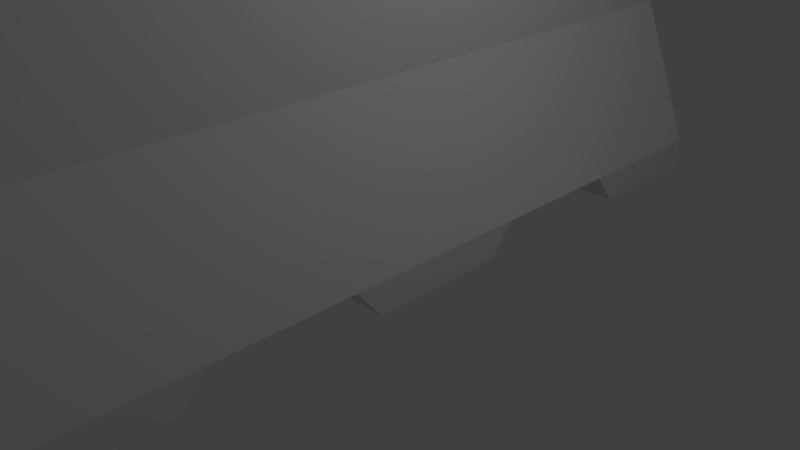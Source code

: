 # Source: concretebarrier.blend  (saved by Blender 2.77.0; exported with 4.5.12 LTS)
import bpy
from mathutils import Matrix  # noqa: F401  (used for matrix-valued properties, if any)

bpy.ops.wm.read_factory_settings(use_empty=True)
scene = bpy.context.scene
scene.name = 'Scene'

# ---- collections
col_collection_1 = bpy.data.collections.new('Collection 1'); scene.collection.children.link(col_collection_1)

# ---- materials (node trees are filled in below, after node groups)
mat_material = bpy.data.materials.new('Material')
mat_material.alpha_threshold = 0.0
mat_material.use_transparent_shadow = False
mat_material.roughness = 0.5
mat_material.line_color = (0.0, 0.0, 0.0, 1.0)

# ---- material node trees

# ---- world
world_world = bpy.data.worlds.new('World'); scene.world = world_world
world_world.color = (0.05088, 0.05088, 0.05088)
world_world.use_sun_shadow = False
world_world.sun_shadow_jitter_overblur = 0.0
world_world.cycles.sampling_method = 'MANUAL'

# ---- cameras
cam_camera = bpy.data.cameras.new('Camera')
cam_camera.clip_end = 100.0
cam_camera.lens = 35.0
cam_camera.sensor_width = 32.0
cam_camera.sensor_height = 18.0
cam_camera.ortho_scale = 7.314
cam_camera.dof.focus_distance = 0.0
cam_camera.dof.aperture_fstop = 128.0

# ---- lights
light_lamp = bpy.data.lights.new('Lamp', 'POINT')
light_lamp.transmission_factor = 0.0
light_lamp.cutoff_distance = 30.0
light_lamp.energy = 100.0
light_lamp.shadow_buffer_clip_start = 1.001
light_lamp.shadow_soft_size = 0.1
light_lamp.shadow_maximum_resolution = 0.006
light_lamp.use_absolute_resolution = True

# ---- meshes
me_cube = bpy.data.meshes.new('Cube')
me_cube.from_pydata([(1.187, 5.01, 0.4499), (1.187, -5.01, 0.4499), (0.3959, 5.01, 2.45), (0.3959, -5.01, 2.45), (0.3959, 5.01, 4.236), (0.3959, -5.01, 4.236), (0.15, 5.01, 4.517), (0.15, -5.01, 4.517), (1.187, 5.01, 0.02655), (1.187, -5.01, 0.02655), (1.187, 3.507, 0.4499), (1.187, 3.173, 0.4499), (1.187, 1.28, 0.4499), (1.187, 0.9464, 0.4499), (1.187, -0.9464, 0.4499), (1.187, -1.28, 0.4499), (1.187, -3.173, 0.4499), (1.187, -3.507, 0.4499), (0.3959, 3.507, 2.45), (0.3959, 3.173, 2.45), (0.3959, 1.28, 2.45), (0.3959, 0.9464, 2.45), (0.3959, -0.9464, 2.45), (0.3959, -1.28, 2.45), (0.3959, -3.173, 2.45), (0.3959, -3.507, 2.45), (0.3959, 3.507, 4.236), (0.3959, 3.173, 4.236), (0.3959, 1.28, 4.236), (0.3959, 0.9464, 4.236), (0.3959, -0.9464, 4.236), (0.3959, -1.28, 4.236), (0.3959, -3.173, 4.236), (0.3959, -3.507, 4.236), (0.15, 3.507, 4.517), (0.15, 3.173, 4.517), (0.15, 1.28, 4.517), (0.15, 0.9464, 4.517), (0.15, -0.9464, 4.517), (0.15, -1.28, 4.517), (0.15, -3.173, 4.517), (0.15, -3.507, 4.517), (1.187, 3.507, 0.02655), (1.187, 0.9464, 0.02655), (1.187, -0.9464, 0.02655), (1.187, -3.507, 0.02655), (0.15, 5.01, 0.4499), (0.15, -5.01, 0.4499), (0.15, 5.01, 2.45), (0.15, -5.01, 2.45), (0.15, 5.01, 4.236), (0.15, -5.01, 4.236), (0.15, 5.01, 0.02655), (0.15, -5.01, 0.02655), (0.15, -3.173, 0.4499), (0.15, -1.28, 0.4499), (0.15, 3.507, 0.02655), (0.15, 0.9464, 0.02655), (0.15, -0.9464, 0.02655), (0.15, -3.507, 0.02655), (0.15, 1.28, 0.4499), (0.15, 3.173, 0.4499), (-1.206, 5.01, 0.4499), (-1.206, -5.01, 0.4499), (-0.4142, 5.01, 2.45), (-0.4142, -5.01, 2.45), (-0.4142, 5.01, 4.236), (-0.4142, -5.01, 4.236), (-0.15, 5.01, 4.517), (-0.15, -5.01, 4.517), (-1.206, 5.01, 0.02655), (-1.206, -5.01, 0.02655), (-1.206, 3.507, 0.4499), (-1.206, 3.173, 0.4499), (-1.206, 1.28, 0.4499), (-1.206, 0.9464, 0.4499), (-1.206, -0.9464, 0.4499), (-1.206, -1.28, 0.4499), (-1.206, -3.173, 0.4499), (-1.206, -3.507, 0.4499), (-0.4142, 3.507, 2.45), (-0.4142, 3.173, 2.45), (-0.4142, 1.28, 2.45), (-0.4142, 0.9464, 2.45), (-0.4142, -0.9464, 2.45), (-0.4142, -1.28, 2.45), (-0.4142, -3.173, 2.45), (-0.4142, -3.507, 2.45), (-0.4142, 3.507, 4.236), (-0.4142, 3.173, 4.236), (-0.4142, 1.28, 4.236), (-0.4142, 0.9464, 4.236), (-0.4142, -0.9464, 4.236), (-0.4142, -1.28, 4.236), (-0.4142, -3.173, 4.236), (-0.4142, -3.507, 4.236), (-0.15, 3.507, 4.517), (-0.15, 3.173, 4.517), (-0.15, 1.28, 4.517), (-0.15, 0.9464, 4.517), (-0.15, -0.9464, 4.517), (-0.15, -1.28, 4.517), (-0.15, -3.173, 4.517), (-0.15, -3.507, 4.517), (-1.206, 3.507, 0.02655), (-1.206, 0.9464, 0.02655), (-1.206, -0.9464, 0.02655), (-1.206, -3.507, 0.02655), (-0.15, 5.01, 0.4499), (-0.15, -5.01, 0.4499), (-0.15, 5.01, 2.45), (-0.15, -5.01, 2.45), (-0.15, 5.01, 4.236), (-0.15, -5.01, 4.236), (-0.15, 5.01, 0.02655), (-0.15, -5.01, 0.02655), (-0.15, -3.173, 0.4499), (-0.15, -1.28, 0.4499), (-0.15, 3.507, 0.02655), (-0.15, 0.9464, 0.02655), (-0.15, -0.9464, 0.02655), (-0.15, -3.507, 0.02655), (-0.15, 1.28, 0.4499), (-0.15, 3.173, 0.4499), (1.187, 5.295, 0.4499), (0.3959, 5.295, 2.45), (1.187, -5.295, 0.4499), (0.3959, -5.295, 2.45), (0.3959, 5.295, 4.236), (0.3959, -5.295, 4.236), (0.15, 5.295, 4.517), (0.15, -5.295, 4.517), (1.187, -5.295, 0.02655), (1.187, 5.295, 0.02655), (0.15, 5.295, 0.4499), (0.15, -5.295, 0.4499), (0.15, 5.295, 2.45), (0.15, -5.295, 2.45), (0.15, 5.295, 4.236), (0.15, -5.295, 4.236), (0.15, 5.295, 0.02655), (0.15, -5.295, 0.02655), (-1.206, 5.295, 0.4499), (-0.4142, 5.295, 2.45), (-1.206, -5.295, 0.4499), (-0.4142, -5.295, 2.45), (-0.4142, 5.295, 4.236), (-0.4142, -5.295, 4.236), (-0.15, 5.295, 4.517), (-0.15, -5.295, 4.517), (-1.206, -5.295, 0.02655), (-1.206, 5.295, 0.02655), (-0.15, 5.295, 0.4499), (-0.15, -5.295, 0.4499), (-0.15, 5.295, 2.45), (-0.15, -5.295, 2.45), (-0.15, 5.295, 4.236), (-0.15, -5.295, 4.236), (-0.15, 5.295, 0.02655), (-0.15, -5.295, 0.02655)], [], [(17, 1, 9, 45), (17, 25, 3, 1), (18, 2, 4, 26), (26, 4, 6, 34), (5, 33, 41, 7), (33, 32, 40, 41), (32, 31, 39, 40), (31, 30, 38, 39), (30, 29, 37, 38), (29, 28, 36, 37), (28, 27, 35, 36), (27, 26, 34, 35), (10, 18, 19, 11), (11, 19, 20, 12), (12, 20, 21, 13), (13, 21, 22, 14), (14, 22, 23, 15), (15, 23, 24, 16), (16, 24, 25, 17), (3, 25, 33, 5), (25, 24, 32, 33), (24, 23, 31, 32), (23, 22, 30, 31), (22, 21, 29, 30), (21, 20, 28, 29), (20, 19, 27, 28), (19, 18, 26, 27), (0, 2, 18, 10), (13, 14, 44, 43), (14, 15, 44), (16, 17, 45), (11, 42, 10), (12, 13, 43), (56, 42, 11, 61), (60, 12, 43, 57), (0, 10, 42, 8), (58, 44, 15, 55), (54, 16, 45, 59), (70, 62, 142, 151), (47, 53, 141, 135), (63, 71, 150, 144), (3, 5, 129, 127), (4, 2, 125, 128), (7, 51, 139, 131), (69, 67, 147, 149), (9, 53, 59, 45), (50, 6, 130, 138), (44, 58, 57, 43), (16, 54, 55, 15), (12, 60, 61, 11), (42, 56, 52, 8), (122, 60, 57, 119), (97, 35, 34, 96), (121, 59, 53, 115), (118, 56, 61, 123), (109, 47, 49, 111), (98, 36, 35, 97), (115, 53, 47, 109), (123, 61, 60, 122), (110, 48, 46, 108), (99, 37, 36, 98), (108, 46, 52, 114), (114, 52, 56, 118), (112, 50, 48, 110), (100, 38, 37, 99), (116, 54, 59, 121), (111, 49, 51, 113), (101, 39, 38, 100), (119, 57, 58, 120), (69, 7, 41, 103), (102, 40, 39, 101), (120, 58, 55, 117), (68, 6, 50, 112), (103, 41, 40, 102), (117, 55, 54, 116), (113, 51, 7, 69), (79, 107, 71, 63), (79, 63, 65, 87), (80, 88, 66, 64), (88, 96, 68, 66), (67, 69, 103, 95), (95, 103, 102, 94), (94, 102, 101, 93), (93, 101, 100, 92), (92, 100, 99, 91), (91, 99, 98, 90), (90, 98, 97, 89), (89, 97, 96, 88), (72, 73, 81, 80), (73, 74, 82, 81), (74, 75, 83, 82), (75, 76, 84, 83), (76, 77, 85, 84), (77, 78, 86, 85), (78, 79, 87, 86), (65, 67, 95, 87), (87, 95, 94, 86), (86, 94, 93, 85), (85, 93, 92, 84), (84, 92, 91, 83), (83, 91, 90, 82), (82, 90, 89, 81), (81, 89, 88, 80), (62, 72, 80, 64), (75, 105, 106, 76), (76, 106, 77), (78, 107, 79), (73, 72, 104), (74, 105, 75), (118, 123, 73, 104), (122, 119, 105, 74), (62, 70, 104, 72), (120, 117, 77, 106), (116, 121, 107, 78), (66, 68, 148, 146), (53, 9, 132, 141), (108, 114, 158, 152), (8, 52, 140, 133), (115, 109, 153, 159), (1, 3, 127, 126), (51, 49, 137, 139), (71, 107, 121, 115), (67, 65, 145, 147), (106, 105, 119, 120), (78, 77, 117, 116), (74, 73, 123, 122), (104, 70, 114, 118), (134, 124, 133, 140), (139, 129, 131), (137, 127, 129, 139), (127, 137, 135, 126), (124, 134, 136, 125), (125, 136, 138, 128), (128, 138, 130), (126, 135, 141, 132), (152, 158, 151, 142), (157, 149, 147), (155, 157, 147, 145), (145, 144, 153, 155), (142, 143, 154, 152), (143, 146, 156, 154), (146, 148, 156), (144, 150, 159, 153), (109, 111, 155, 153), (52, 46, 134, 140), (6, 4, 128, 130), (110, 108, 152, 154), (5, 7, 131, 129), (112, 110, 154, 156), (62, 64, 143, 142), (111, 113, 157, 155), (65, 63, 144, 145), (114, 70, 151, 158), (9, 1, 126, 132), (71, 115, 159, 150), (0, 8, 133, 124), (49, 47, 135, 137), (68, 112, 156, 148), (46, 48, 136, 134), (113, 69, 149, 157), (64, 66, 146, 143), (48, 50, 138, 136), (2, 0, 124, 125), (96, 34, 6, 68)])
_uv = me_cube.uv_layers.new(name='UVMap')
_uv.uv.foreach_set('vector', [0.03541, 0.6347, 0.03541, 0.742, 0.006356, 0.742, 0.006356, 0.6347, 0.03541, 0.6347, 0.1859, 0.6347, 0.1859, 0.742, 0.03541, 0.742, 0.1859, 0.134, 0.1859, 0.02675, 0.3084, 0.02675, 0.3084, 0.134, 0.3084, 0.134, 0.3084, 0.02675, 0.3318, 0.02675, 0.3318, 0.134, 0.3084, 0.742, 0.3084, 0.6347, 0.3318, 0.6347, 0.3318, 0.742, 0.3084, 0.6347, 0.3084, 0.6109, 0.3318, 0.6109, 0.3318, 0.6347, 0.3084, 0.6109, 0.3084, 0.4758, 0.3318, 0.4758, 0.3318, 0.6109, 0.3084, 0.4758, 0.3084, 0.4519, 0.3318, 0.4519, 0.3318, 0.4758, 0.3084, 0.4519, 0.3084, 0.3168, 0.3318, 0.3168, 0.3318, 0.4519, 0.3084, 0.3168, 0.3084, 0.293, 0.3318, 0.293, 0.3318, 0.3168, 0.3084, 0.293, 0.3084, 0.1579, 0.3318, 0.1579, 0.3318, 0.293, 0.3084, 0.1579, 0.3084, 0.134, 0.3318, 0.134, 0.3318, 0.1579, 0.03541, 0.134, 0.1859, 0.134, 0.1859, 0.1579, 0.03541, 0.1579, 0.03541, 0.1579, 0.1859, 0.1579, 0.1859, 0.293, 0.03541, 0.293, 0.03541, 0.293, 0.1859, 0.293, 0.1859, 0.3168, 0.03541, 0.3168, 0.03541, 0.3168, 0.1859, 0.3168, 0.1859, 0.4519, 0.03541, 0.4519, 0.03541, 0.4519, 0.1859, 0.4519, 0.1859, 0.4758, 0.03541, 0.4758, 0.03541, 0.4758, 0.1859, 0.4758, 0.1859, 0.6109, 0.03541, 0.6109, 0.03541, 0.6109, 0.1859, 0.6109, 0.1859, 0.6347, 0.03541, 0.6347, 0.1859, 0.742, 0.1859, 0.6347, 0.3084, 0.6347, 0.3084, 0.742, 0.1859, 0.6347, 0.1859, 0.6109, 0.3084, 0.6109, 0.3084, 0.6347, 0.1859, 0.6109, 0.1859, 0.4758, 0.3084, 0.4758, 0.3084, 0.6109, 0.1859, 0.4758, 0.1859, 0.4519, 0.3084, 0.4519, 0.3084, 0.4758, 0.1859, 0.4519, 0.1859, 0.3168, 0.3084, 0.3168, 0.3084, 0.4519, 0.1859, 0.3168, 0.1859, 0.293, 0.3084, 0.293, 0.3084, 0.3168, 0.1859, 0.293, 0.1859, 0.1579, 0.3084, 0.1579, 0.3084, 0.293, 0.1859, 0.1579, 0.1859, 0.134, 0.3084, 0.134, 0.3084, 0.1579, 0.03541, 0.02675, 0.1859, 0.02675, 0.1859, 0.134, 0.03541, 0.134, 0.03541, 0.3168, 0.03541, 0.4519, 0.006356, 0.4519, 0.006356, 0.3168, 0.03541, 0.4519, 0.03541, 0.4758, 0.006356, 0.4519, 0.03541, 0.6109, 0.03541, 0.6347, 0.006356, 0.6347, 0.03541, 0.1579, 0.006356, 0.134, 0.03541, 0.134, 0.03541, 0.293, 0.03541, 0.3168, 0.006356, 0.3168, 0.2917, 0.8492, 0.2917, 0.7752, 0.3216, 0.7752, 0.3216, 0.8492, 0.5287, 0.8719, 0.5287, 0.946, 0.4988, 0.946, 0.4988, 0.8719, 0.03541, 0.02675, 0.03541, 0.134, 0.006356, 0.134, 0.006356, 0.02675, 0.4435, 0.8719, 0.4435, 0.946, 0.4136, 0.946, 0.4136, 0.8719, 0.4861, 0.8719, 0.4861, 0.946, 0.4562, 0.946, 0.4562, 0.8719, 0.3445, 0.742, 0.3742, 0.742, 0.3742, 0.7623, 0.3445, 0.7623, 0.9735, 0.03647, 0.9735, 0.006424, 0.9936, 0.006424, 0.9936, 0.03647, 0.3742, 0.02675, 0.3445, 0.02675, 0.3445, 0.006424, 0.3742, 0.006424, 0.1859, 0.742, 0.3084, 0.742, 0.3084, 0.7623, 0.1859, 0.7623, 0.3084, 0.02675, 0.1859, 0.02675, 0.1859, 0.006424, 0.3084, 0.006424, 0.9735, 0.3251, 0.9735, 0.3052, 0.9936, 0.3052, 0.9936, 0.3251, 0.6677, 0.02675, 0.646, 0.02675, 0.646, 0.006424, 0.6677, 0.006424, 0.6476, 0.7752, 0.6476, 0.8492, 0.5414, 0.8492, 0.5414, 0.7752, 0.8946, 0.693, 0.8946, 0.6731, 0.9147, 0.6731, 0.9147, 0.693, 0.9014, 0.4894, 0.9014, 0.5635, 0.7677, 0.5635, 0.7677, 0.4894, 0.006356, 0.946, 0.006356, 0.8719, 0.14, 0.8719, 0.14, 0.946, 0.6804, 0.8439, 0.6804, 0.7699, 0.8141, 0.7699, 0.8141, 0.8439, 0.1527, 0.946, 0.1527, 0.8719, 0.2589, 0.8719, 0.2589, 0.946, 0.5287, 0.8505, 0.5287, 0.8719, 0.4988, 0.8719, 0.4988, 0.8505, 0.9396, 0.5906, 0.9608, 0.5906, 0.9608, 0.6144, 0.9396, 0.6144, 0.5414, 0.8706, 0.5414, 0.8492, 0.6476, 0.8492, 0.6476, 0.8706, 0.2917, 0.8706, 0.2917, 0.8492, 0.3216, 0.8492, 0.3216, 0.8706, 0.8819, 0.9634, 0.8607, 0.9634, 0.8607, 0.8206, 0.8819, 0.8206, 0.9396, 0.4554, 0.9608, 0.4554, 0.9608, 0.5906, 0.9396, 0.5906, 0.8819, 0.9936, 0.8607, 0.9936, 0.8607, 0.9634, 0.8819, 0.9634, 0.8141, 0.7484, 0.8141, 0.7699, 0.6804, 0.7699, 0.6804, 0.7484, 0.8268, 0.8206, 0.848, 0.8206, 0.848, 0.9634, 0.8268, 0.9634, 0.9396, 0.4316, 0.9608, 0.4316, 0.9608, 0.4554, 0.9396, 0.4554, 0.8268, 0.9634, 0.848, 0.9634, 0.848, 0.9936, 0.8268, 0.9936, 0.2589, 0.8505, 0.2589, 0.8719, 0.1527, 0.8719, 0.1527, 0.8505, 0.8268, 0.6931, 0.848, 0.6931, 0.848, 0.8206, 0.8268, 0.8206, 0.9396, 0.2965, 0.9608, 0.2965, 0.9608, 0.4316, 0.9396, 0.4316, 0.4861, 0.8505, 0.4861, 0.8719, 0.4562, 0.8719, 0.4562, 0.8505, 0.8819, 0.8206, 0.8607, 0.8206, 0.8607, 0.6931, 0.8819, 0.6931, 0.9396, 0.2727, 0.9608, 0.2727, 0.9608, 0.2965, 0.9396, 0.2965, 0.7677, 0.5849, 0.7677, 0.5635, 0.9014, 0.5635, 0.9014, 0.5849, 0.9396, 0.006424, 0.9608, 0.006424, 0.9608, 0.1137, 0.9396, 0.1137, 0.9396, 0.1376, 0.9608, 0.1376, 0.9608, 0.2727, 0.9396, 0.2727, 0.4435, 0.8505, 0.4435, 0.8719, 0.4136, 0.8719, 0.4136, 0.8505, 0.8268, 0.6731, 0.848, 0.6731, 0.848, 0.6931, 0.8268, 0.6931, 0.9396, 0.1137, 0.9608, 0.1137, 0.9608, 0.1376, 0.9396, 0.1376, 0.14, 0.8505, 0.14, 0.8719, 0.006356, 0.8719, 0.006356, 0.8505, 0.8819, 0.6931, 0.8607, 0.6931, 0.8607, 0.6731, 0.8819, 0.6731, 0.3742, 0.134, 0.3445, 0.134, 0.3445, 0.02675, 0.3742, 0.02675, 0.3742, 0.134, 0.3742, 0.02675, 0.5206, 0.02675, 0.5206, 0.134, 0.5206, 0.6347, 0.646, 0.6347, 0.646, 0.742, 0.5206, 0.742, 0.646, 0.6347, 0.6677, 0.6347, 0.6677, 0.742, 0.646, 0.742, 0.646, 0.02675, 0.6677, 0.02675, 0.6677, 0.134, 0.646, 0.134, 0.646, 0.134, 0.6677, 0.134, 0.6677, 0.1579, 0.646, 0.1579, 0.646, 0.1579, 0.6677, 0.1579, 0.6677, 0.293, 0.646, 0.293, 0.646, 0.293, 0.6677, 0.293, 0.6677, 0.3168, 0.646, 0.3168, 0.646, 0.3168, 0.6677, 0.3168, 0.6677, 0.4519, 0.646, 0.4519, 0.646, 0.4519, 0.6677, 0.4519, 0.6677, 0.4758, 0.646, 0.4758, 0.646, 0.4758, 0.6677, 0.4758, 0.6677, 0.6109, 0.646, 0.6109, 0.646, 0.6109, 0.6677, 0.6109, 0.6677, 0.6347, 0.646, 0.6347, 0.3742, 0.6347, 0.3742, 0.6109, 0.5206, 0.6109, 0.5206, 0.6347, 0.3742, 0.6109, 0.3742, 0.4758, 0.5206, 0.4758, 0.5206, 0.6109, 0.3742, 0.4758, 0.3742, 0.4519, 0.5206, 0.4519, 0.5206, 0.4758, 0.3742, 0.4519, 0.3742, 0.3168, 0.5206, 0.3168, 0.5206, 0.4519, 0.3742, 0.3168, 0.3742, 0.293, 0.5206, 0.293, 0.5206, 0.3168, 0.3742, 0.293, 0.3742, 0.1579, 0.5206, 0.1579, 0.5206, 0.293, 0.3742, 0.1579, 0.3742, 0.134, 0.5206, 0.134, 0.5206, 0.1579, 0.5206, 0.02675, 0.646, 0.02675, 0.646, 0.134, 0.5206, 0.134, 0.5206, 0.134, 0.646, 0.134, 0.646, 0.1579, 0.5206, 0.1579, 0.5206, 0.1579, 0.646, 0.1579, 0.646, 0.293, 0.5206, 0.293, 0.5206, 0.293, 0.646, 0.293, 0.646, 0.3168, 0.5206, 0.3168, 0.5206, 0.3168, 0.646, 0.3168, 0.646, 0.4519, 0.5206, 0.4519, 0.5206, 0.4519, 0.646, 0.4519, 0.646, 0.4758, 0.5206, 0.4758, 0.5206, 0.4758, 0.646, 0.4758, 0.646, 0.6109, 0.5206, 0.6109, 0.5206, 0.6109, 0.646, 0.6109, 0.646, 0.6347, 0.5206, 0.6347, 0.3742, 0.742, 0.3742, 0.6347, 0.5206, 0.6347, 0.5206, 0.742, 0.3742, 0.4519, 0.3445, 0.4519, 0.3445, 0.3168, 0.3742, 0.3168, 0.3742, 0.3168, 0.3445, 0.3168, 0.3742, 0.293, 0.3742, 0.1579, 0.3445, 0.134, 0.3742, 0.134, 0.3742, 0.6109, 0.3742, 0.6347, 0.3445, 0.6347, 0.3742, 0.4758, 0.3445, 0.4519, 0.3742, 0.4519, 0.2917, 0.8706, 0.3216, 0.8706, 0.3216, 0.946, 0.2917, 0.946, 0.5287, 0.8505, 0.4988, 0.8505, 0.4988, 0.7752, 0.5287, 0.7752, 0.3742, 0.742, 0.3445, 0.742, 0.3445, 0.6347, 0.3742, 0.6347, 0.4435, 0.8505, 0.4136, 0.8505, 0.4136, 0.7752, 0.4435, 0.7752, 0.4861, 0.8505, 0.4562, 0.8505, 0.4562, 0.7752, 0.4861, 0.7752, 0.646, 0.742, 0.6677, 0.742, 0.6677, 0.7623, 0.646, 0.7623, 0.6476, 0.8492, 0.6476, 0.7752, 0.6677, 0.7752, 0.6677, 0.8492, 0.9735, 0.3673, 0.9735, 0.338, 0.9936, 0.338, 0.9936, 0.3673, 0.2589, 0.946, 0.2589, 0.8719, 0.279, 0.8719, 0.279, 0.946, 0.9936, 0.6622, 0.9936, 0.6916, 0.9735, 0.6916, 0.9735, 0.6622, 0.03541, 0.742, 0.1859, 0.742, 0.1859, 0.7623, 0.03541, 0.7623, 0.9735, 0.3052, 0.9735, 0.1784, 0.9936, 0.1784, 0.9936, 0.3052, 0.6476, 0.946, 0.5414, 0.946, 0.5414, 0.8706, 0.6476, 0.8706, 0.646, 0.02675, 0.5206, 0.02675, 0.5206, 0.006424, 0.646, 0.006424, 0.9014, 0.6602, 0.7677, 0.6602, 0.7677, 0.5849, 0.9014, 0.5849, 0.006356, 0.7752, 0.14, 0.7752, 0.14, 0.8505, 0.006356, 0.8505, 0.6804, 0.6731, 0.8141, 0.6731, 0.8141, 0.7484, 0.6804, 0.7484, 0.1527, 0.7752, 0.2589, 0.7752, 0.2589, 0.8505, 0.1527, 0.8505, 0.8537, 0.2967, 0.9269, 0.2967, 0.9269, 0.3269, 0.8537, 0.3269, 0.8409, 0.02644, 0.8236, 0.02644, 0.8409, 0.006424, 0.8409, 0.1539, 0.8236, 0.1539, 0.8236, 0.02644, 0.8409, 0.02644, 0.8236, 0.1539, 0.8409, 0.1539, 0.8409, 0.2967, 0.7677, 0.2967, 0.9269, 0.2967, 0.8537, 0.2967, 0.8537, 0.1539, 0.871, 0.1539, 0.871, 0.1539, 0.8537, 0.1539, 0.8537, 0.02644, 0.871, 0.02644, 0.871, 0.02644, 0.8537, 0.02644, 0.8537, 0.006424, 0.7677, 0.2967, 0.8409, 0.2967, 0.8409, 0.3269, 0.7677, 0.3269, 0.755, 0.63, 0.755, 0.6602, 0.6804, 0.6602, 0.6804, 0.63, 0.6804, 0.02644, 0.6804, 0.006424, 0.6991, 0.02644, 0.6804, 0.1539, 0.6804, 0.02644, 0.6991, 0.02644, 0.6991, 0.1539, 0.6991, 0.1539, 0.755, 0.2967, 0.6804, 0.2967, 0.6804, 0.1539, 0.6804, 0.63, 0.7363, 0.4873, 0.755, 0.4873, 0.755, 0.63, 0.7363, 0.4873, 0.7363, 0.3598, 0.755, 0.3598, 0.755, 0.4873, 0.7363, 0.3598, 0.755, 0.3398, 0.755, 0.3598, 0.755, 0.2967, 0.755, 0.3269, 0.6804, 0.3269, 0.6804, 0.2967, 0.9936, 0.6916, 0.9936, 0.8303, 0.9735, 0.8303, 0.9735, 0.6916, 0.8946, 0.9918, 0.8946, 0.9617, 0.9147, 0.9617, 0.9147, 0.9918, 0.3318, 0.02675, 0.3084, 0.02675, 0.3084, 0.006424, 0.3318, 0.006424, 0.9735, 0.5061, 0.9735, 0.3673, 0.9936, 0.3673, 0.9936, 0.5061, 0.3084, 0.742, 0.3318, 0.742, 0.3318, 0.7623, 0.3084, 0.7623, 0.9735, 0.6299, 0.9735, 0.5061, 0.9936, 0.5061, 0.9936, 0.6299, 0.3742, 0.742, 0.5206, 0.742, 0.5206, 0.7623, 0.3742, 0.7623, 0.9936, 0.8303, 0.9936, 0.9542, 0.9735, 0.9542, 0.9735, 0.8303, 0.5206, 0.02675, 0.3742, 0.02675, 0.3742, 0.006424, 0.5206, 0.006424, 0.2589, 0.8505, 0.2589, 0.7752, 0.279, 0.7752, 0.279, 0.8505, 0.006356, 0.742, 0.03541, 0.742, 0.03541, 0.7623, 0.006356, 0.7623, 0.6476, 0.946, 0.6476, 0.8706, 0.6677, 0.8706, 0.6677, 0.946, 0.03541, 0.02675, 0.006356, 0.02675, 0.006356, 0.006424, 0.03541, 0.006424, 0.9735, 0.1784, 0.9735, 0.03647, 0.9936, 0.03647, 0.9936, 0.1784, 0.9735, 0.6494, 0.9735, 0.6299, 0.9936, 0.6299, 0.9936, 0.6494, 0.8946, 0.9617, 0.8946, 0.8198, 0.9147, 0.8198, 0.9147, 0.9617, 0.9936, 0.9542, 0.9936, 0.9737, 0.9735, 0.9737, 0.9735, 0.9542, 0.5206, 0.742, 0.646, 0.742, 0.646, 0.7623, 0.5206, 0.7623, 0.8946, 0.8198, 0.8946, 0.693, 0.9147, 0.693, 0.9147, 0.8198, 0.1859, 0.02675, 0.03541, 0.02675, 0.03541, 0.006424, 0.1859, 0.006424, 0.9396, 0.6144, 0.9608, 0.6144, 0.9608, 0.7217, 0.9396, 0.7217])
me_cube.materials.append(mat_material)
me_cube.use_remesh_preserve_volume = False
me_cube.use_remesh_preserve_attributes = False
me_cube.use_mirror_vertex_groups = False
me_cube.update()

# ---- objects
ob_cube = bpy.data.objects.new('Cube', me_cube)
ob_lamp = bpy.data.objects.new('Lamp', light_lamp)
ob_camera = bpy.data.objects.new('Camera', cam_camera)

# ---- transforms, parenting, visibility, modifiers, constraints
ob_cube.location = (0.0, 0.0, 0.0)
ob_cube.lock_rotations_4d = False
ob_cube.empty_display_type = 'ARROWS'
ob_cube.lineart.crease_threshold = 0.0
ob_lamp.location = (4.076, 1.005, 5.904)
ob_lamp.rotation_euler = (0.6503, 0.05522, 1.866)
ob_lamp.lock_rotations_4d = False
ob_lamp.empty_display_type = 'ARROWS'
ob_lamp.color = (0.0, 0.0, 0.0, 0.0)
ob_lamp.lineart.crease_threshold = 0.0
ob_camera.location = (7.481, -6.508, 5.344)
ob_camera.rotation_euler = (1.109, 0.01082, 0.8149)
ob_camera.lock_rotations_4d = False
ob_camera.empty_display_type = 'ARROWS'
ob_camera.color = (0.0, 0.0, 0.0, 0.0)
ob_camera.display_type = 'WIRE'
ob_camera.lineart.crease_threshold = 0.0

# ---- collection membership
col_collection_1.objects.link(ob_cube)
col_collection_1.objects.link(ob_lamp)
col_collection_1.objects.link(ob_camera)

# ---- scene / render settings (as saved in the file)
scene.camera = ob_camera
scene.frame_start = 1; scene.frame_end = 250; scene.frame_set(1)
scene.render.engine = 'BLENDER_EEVEE_NEXT'
scene.render.resolution_percentage = 50
scene.render.dither_intensity = 0.0
scene.cycles.use_denoising = False
scene.cycles.samples = 128
scene.cycles.sampling_pattern = 'TABULATED_SOBOL'
scene.cycles.light_sampling_threshold = 0.0
scene.cycles.use_adaptive_sampling = False
scene.cycles.use_light_tree = False
scene.cycles.blur_glossy = 0.0
scene.cycles.sample_clamp_indirect = 0.0
scene.view_settings.view_transform = 'Standard'
bpy.context.view_layer.update()
